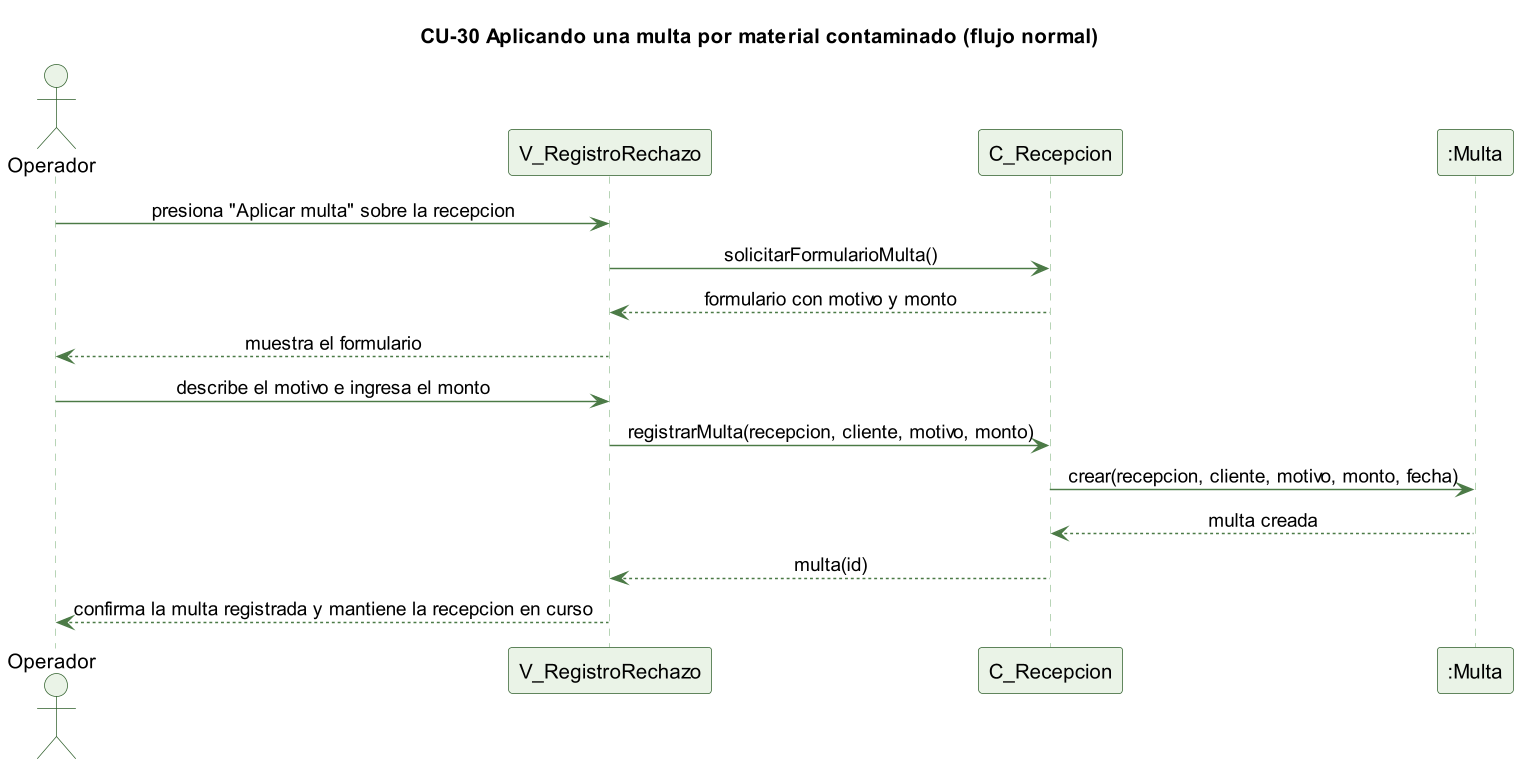

The diagram above was rendered by PlantUML. Its source (embedded in the PNG):
@startuml cu30-multa-normal
skinparamlocked dpi 140
' CU-30 Aplicando una multa por material contaminado - flujo normal
skinparam backgroundColor #FFFFFF
skinparam shadowing false
skinparam defaultFontName Helvetica
skinparam sequenceMessageAlign center
skinparam ParticipantBackgroundColor #EAF3E7
skinparam ParticipantBorderColor #2E5E2A
skinparam ActorBackgroundColor #EAF3E7
skinparam ActorBorderColor #2E5E2A
skinparam sequenceLifeLineBorderColor #9CC49A
skinparam ArrowColor #4B7A46

title CU-30 Aplicando una multa por material contaminado (flujo normal)

actor Operador
participant "V_RegistroRechazo" as V
participant "C_Recepcion" as C
participant ":Multa" as MU

Operador -> V : presiona "Aplicar multa" sobre la recepcion
V -> C : solicitarFormularioMulta()
C --> V : formulario con motivo y monto
V --> Operador : muestra el formulario

Operador -> V : describe el motivo e ingresa el monto
V -> C : registrarMulta(recepcion, cliente, motivo, monto)
C -> MU : crear(recepcion, cliente, motivo, monto, fecha)
MU --> C : multa creada
C --> V : multa(id)
V --> Operador : confirma la multa registrada y mantiene la recepcion en curso

@enduml